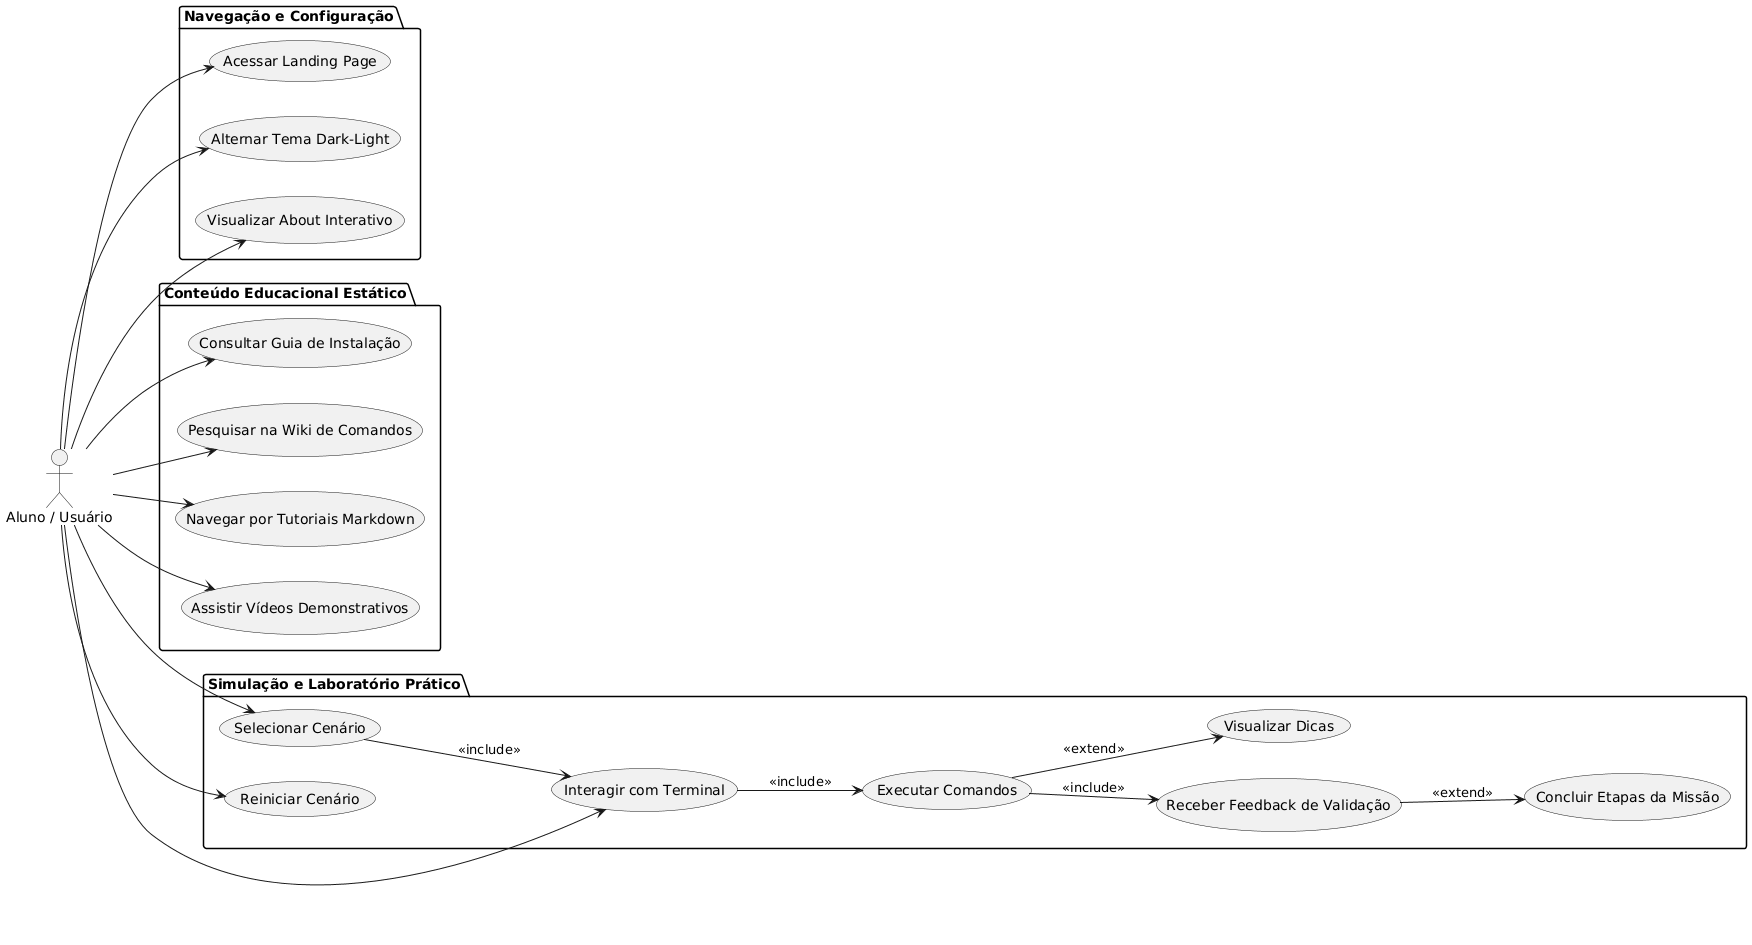

The diagram above was rendered by PlantUML. Its source (embedded in the PNG):
@startuml
left to right direction

actor "Aluno / Usuário" as User

package "Navegação e Configuração" {
  (Acessar Landing Page) as UC_Nav_Index
  (Alternar Tema Dark-Light) as UC_Nav_Theme
  (Visualizar About Interativo) as UC_Nav_About

  User --> UC_Nav_Index
  User --> UC_Nav_Theme
  User --> UC_Nav_About
}

package "Conteúdo Educacional Estático" {
  (Consultar Guia de Instalação) as UC_Edu_Install
  (Pesquisar na Wiki de Comandos) as UC_Edu_Wiki
  (Navegar por Tutoriais Markdown) as UC_Edu_Guide
  (Assistir Vídeos Demonstrativos) as UC_Edu_Video

  User --> UC_Edu_Install
  User --> UC_Edu_Wiki
  User --> UC_Edu_Guide
  User --> UC_Edu_Video
}

package "Simulação e Laboratório Prático" {
  (Selecionar Cenário) as UC_Sim_Select
  (Interagir com Terminal) as UC_Sim_Terminal
  (Executar Comandos) as UC_Sim_Cmd
  (Receber Feedback de Validação) as UC_Sim_Feedback
  (Visualizar Dicas) as UC_Sim_Hint
  (Concluir Etapas da Missão) as UC_Sim_Complete
  (Reiniciar Cenário) as UC_Sim_Reset

  User --> UC_Sim_Select
  User --> UC_Sim_Terminal
  User --> UC_Sim_Reset

  UC_Sim_Select --> UC_Sim_Terminal : <<include>>
  UC_Sim_Terminal --> UC_Sim_Cmd : <<include>>
  UC_Sim_Cmd --> UC_Sim_Feedback : <<include>>
  UC_Sim_Feedback --> UC_Sim_Complete : <<extend>>
  UC_Sim_Cmd --> UC_Sim_Hint : <<extend>>
}
@enduml